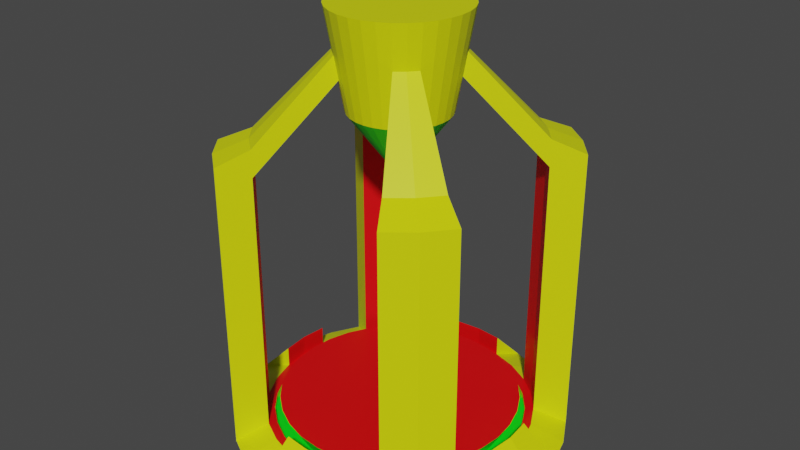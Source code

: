 # Source: Spawner.blend  (saved by Blender 3.3.6; exported with 4.5.12 LTS)
import bpy
from mathutils import Matrix  # noqa: F401  (used for matrix-valued properties, if any)

bpy.ops.wm.read_factory_settings(use_empty=True)
scene = bpy.context.scene
scene.name = 'Scene'

# ---- collections
col_collection = bpy.data.collections.new('Collection'); scene.collection.children.link(col_collection)

# ---- materials (node trees are filled in below, after node groups)
mat_main = bpy.data.materials.new('Main')
mat_main.alpha_threshold = 0.0
mat_main.use_transparent_shadow = False
mat_main.roughness = 0.5
mat_main.line_color = (0.0, 0.0, 0.0, 1.0)
mat_secondary = bpy.data.materials.new('Secondary')
mat_secondary.use_transparent_shadow = False
mat_third = bpy.data.materials.new('Third')
mat_third.use_transparent_shadow = False

# ---- material node trees
mat_main.use_nodes = True; mat_main.node_tree.nodes.clear()
_N = mat_main.node_tree.nodes; _L = mat_main.node_tree.links
n0 = _N.new('ShaderNodeOutputMaterial'); n0.name = 'Material Output'; n0.location = (300, 300)
n1 = _N.new('ShaderNodeBsdfPrincipled'); n1.name = 'Principled BSDF'; n1.location = (10, 300)
n1.distribution = 'GGX'
n1.subsurface_method = 'RANDOM_WALK_SKIN'
n1.inputs[0].default_value = (0.7333, 0.8, 0.0, 1.0)
n1.inputs[3].default_value = 1.45
n1.inputs[27].default_value = (0.0, 0.0, 0.0, 1.0)
n1.inputs[28].default_value = 1.0
_L.new(n1.outputs[0], n0.inputs[0])
n0.is_active_output = True
mat_secondary.use_nodes = True; mat_secondary.node_tree.nodes.clear()
_N = mat_secondary.node_tree.nodes; _L = mat_secondary.node_tree.links
n0 = _N.new('ShaderNodeBsdfPrincipled'); n0.name = 'Principled BSDF'; n0.location = (10, 300)
n0.distribution = 'GGX'
n0.subsurface_method = 'RANDOM_WALK_SKIN'
n0.inputs[0].default_value = (0.0, 0.8, 0.008372, 1.0)
n0.inputs[3].default_value = 1.45
n0.inputs[27].default_value = (0.0, 0.0, 0.0, 1.0)
n0.inputs[28].default_value = 1.0
n1 = _N.new('ShaderNodeOutputMaterial'); n1.name = 'Material Output'; n1.location = (300, 300)
_L.new(n0.outputs[0], n1.inputs[0])
n1.is_active_output = True
mat_third.use_nodes = True; mat_third.node_tree.nodes.clear()
_N = mat_third.node_tree.nodes; _L = mat_third.node_tree.links
n0 = _N.new('ShaderNodeBsdfPrincipled'); n0.name = 'Principled BSDF'; n0.location = (10, 300)
n0.distribution = 'GGX'
n0.subsurface_method = 'RANDOM_WALK_SKIN'
n0.inputs[0].default_value = (0.8, 0.0, 0.002145, 1.0)
n0.inputs[3].default_value = 1.45
n0.inputs[27].default_value = (0.0, 0.0, 0.0, 1.0)
n0.inputs[28].default_value = 1.0
n1 = _N.new('ShaderNodeOutputMaterial'); n1.name = 'Material Output'; n1.location = (300, 300)
_L.new(n0.outputs[0], n1.inputs[0])
n1.is_active_output = True

# ---- world
world_world = bpy.data.worlds.new('World'); scene.world = world_world
world_world.use_nodes = True; world_world.node_tree.nodes.clear()
_N = world_world.node_tree.nodes; _L = world_world.node_tree.links
n0 = _N.new('ShaderNodeOutputWorld'); n0.name = 'World Output'; n0.location = (300, 300)
n1 = _N.new('ShaderNodeBackground'); n1.name = 'Background'; n1.location = (10, 300)
n1.inputs[0].default_value = (0.05088, 0.05088, 0.05088, 1.0)
_L.new(n1.outputs[0], n0.inputs[0])
n0.is_active_output = True
world_world.color = (0.05088, 0.05088, 0.05088)
world_world.use_sun_shadow = False
world_world.sun_shadow_jitter_overblur = 0.0

# ---- meshes
me_circle_001 = bpy.data.meshes.new('Circle.001')
me_circle_001.from_pydata([(2.97e-09, 1.245, 0.0), (-0.2429, 1.221, 0.0), (-0.4766, 1.151, 0.0), (-0.6919, 1.035, 0.0), (-0.8806, 0.8806, 0.0), (-1.035, 0.6919, 0.0), (-1.151, 0.4766, 0.0), (-1.221, 0.2429, 0.0), (-1.245, -3.656e-09, 0.0), (-1.221, -0.2429, 0.0), (-1.151, -0.4766, 0.0), (-1.035, -0.6919, 0.0), (-0.8806, -0.8806, 0.0), (-0.6919, -1.035, 0.0), (-0.4766, -1.151, 0.0), (-0.2429, -1.221, 0.0), (2.97e-09, -1.245, 0.0), (0.2429, -1.221, 0.0), (0.4766, -1.151, 0.0), (0.6919, -1.035, 0.0), (0.8806, -0.8806, 0.0), (1.035, -0.6919, 0.0), (1.151, -0.4766, 0.0), (1.221, -0.2429, 0.0), (1.245, -3.656e-09, 0.0), (1.221, 0.2429, 0.0), (1.151, 0.4766, 0.0), (1.035, 0.6919, 0.0), (0.8806, 0.8806, 0.0), (0.6919, 1.035, 0.0), (0.4766, 1.151, 0.0), (0.2429, 1.221, 0.0), (0.0, 0.9365, 0.1), (-0.1827, 0.9185, 0.1), (-0.3584, 0.8652, 0.1), (-0.5203, 0.7786, 0.1), (-0.6622, 0.6622, 0.1), (-0.7786, 0.5203, 0.1), (-0.8652, 0.3584, 0.1), (-0.9185, 0.1827, 0.1), (-0.9365, 0.0, 0.1), (-0.9185, -0.1827, 0.1), (-0.8652, -0.3584, 0.1), (-0.7786, -0.5203, 0.1), (-0.6622, -0.6622, 0.1), (-0.5203, -0.7786, 0.1), (-0.3584, -0.8652, 0.1), (-0.1827, -0.9185, 0.1), (0.0, -0.9365, 0.1), (0.1827, -0.9185, 0.1), (0.3584, -0.8652, 0.1), (0.5203, -0.7786, 0.1), (0.6622, -0.6622, 0.1), (0.7786, -0.5203, 0.1), (0.8652, -0.3584, 0.1), (0.9185, -0.1827, 0.1), (0.9365, 0.0, 0.1), (0.9185, 0.1827, 0.1), (0.8652, 0.3584, 0.1), (0.7786, 0.5203, 0.1), (0.6622, 0.6622, 0.1), (0.5203, 0.7786, 0.1), (0.3584, 0.8652, 0.1), (0.1827, 0.9185, 0.1), (-0.1951, 0.9808, 0.1), (0.0, 1.0, 0.1), (-0.3827, 0.9239, 0.1), (-0.5556, 0.8315, 0.1), (-0.7071, 0.7071, 0.1), (-0.8315, 0.5556, 0.1), (-0.9239, 0.3827, 0.1), (-0.9808, 0.1951, 0.1), (-1.0, 0.0, 0.1), (-0.9808, -0.1951, 0.1), (-0.9239, -0.3827, 0.1), (-0.8315, -0.5556, 0.1), (-0.7071, -0.7071, 0.1), (-0.5556, -0.8315, 0.1), (-0.3827, -0.9239, 0.1), (-0.1951, -0.9808, 0.1), (0.0, -1.0, 0.1), (0.1951, -0.9808, 0.1), (0.3827, -0.9239, 0.1), (0.5556, -0.8315, 0.1), (0.7071, -0.7071, 0.1), (0.8315, -0.5556, 0.1), (0.9239, -0.3827, 0.1), (0.9808, -0.1951, 0.1), (1.0, 0.0, 0.1), (0.9808, 0.1951, 0.1), (0.9239, 0.3827, 0.1), (0.8315, 0.5556, 0.1), (0.7071, 0.7071, 0.1), (0.5556, 0.8315, 0.1), (0.3827, 0.9239, 0.1), (0.1951, 0.9808, 0.1), (-0.1593, 0.8008, 0.0543), (4.859e-11, 0.8165, 0.0543), (-0.3125, 0.7543, 0.0543), (-0.4536, 0.6789, 0.0543), (-0.5773, 0.5773, 0.0543), (-0.6789, 0.4536, 0.0543), (-0.7543, 0.3125, 0.0543), (-0.8008, 0.1593, 0.0543), (-0.8165, 0.0, 0.0543), (-0.8008, -0.1593, 0.0543), (-0.7543, -0.3125, 0.0543), (-0.6789, -0.4536, 0.0543), (-0.5773, -0.5773, 0.0543), (-0.4536, -0.6789, 0.0543), (-0.3125, -0.7543, 0.0543), (-0.1593, -0.8008, 0.0543), (4.859e-11, -0.8165, 0.0543), (0.1593, -0.8008, 0.0543), (0.3125, -0.7543, 0.0543), (0.4536, -0.6789, 0.0543), (0.5773, -0.5773, 0.0543), (0.6789, -0.4536, 0.0543), (0.7543, -0.3125, 0.0543), (0.8008, -0.1593, 0.0543), (0.8165, 0.0, 0.0543), (0.8008, 0.1593, 0.0543), (0.7543, 0.3125, 0.0543), (0.6789, 0.4536, 0.0543), (0.5773, 0.5773, 0.0543), (0.4536, 0.6789, 0.0543), (0.3125, 0.7543, 0.0543), (0.1593, 0.8008, 0.0543), (-0.1827, 0.9185, 0.0543), (4.859e-11, 0.9365, 0.0543), (-0.3584, 0.8652, 0.0543), (-0.5203, 0.7786, 0.0543), (-0.6622, 0.6622, 0.0543), (-0.7786, 0.5203, 0.0543), (-0.8652, 0.3584, 0.0543), (-0.9185, 0.1827, 0.0543), (-0.9365, 0.0, 0.0543), (-0.9185, -0.1827, 0.0543), (-0.8652, -0.3584, 0.0543), (-0.7786, -0.5203, 0.0543), (-0.6622, -0.6622, 0.0543), (-0.5203, -0.7786, 0.0543), (-0.3584, -0.8652, 0.0543), (-0.1827, -0.9185, 0.0543), (4.859e-11, -0.9365, 0.0543), (0.1827, -0.9185, 0.0543), (0.3584, -0.8652, 0.0543), (0.5203, -0.7786, 0.0543), (0.6622, -0.6622, 0.0543), (0.7786, -0.5203, 0.0543), (0.8652, -0.3584, 0.0543), (0.9185, -0.1827, 0.0543), (0.9365, 0.0, 0.0543), (0.9185, 0.1827, 0.0543), (0.8652, 0.3584, 0.0543), (0.7786, 0.5203, 0.0543), (0.6622, 0.6622, 0.0543), (0.5203, 0.7786, 0.0543), (0.3584, 0.8652, 0.0543), (0.1827, 0.9185, 0.0543), (-0.1745, 0.8774, 0.1999), (1.553e-09, 0.8945, 0.1999), (-0.3423, 0.8264, 0.1999), (-0.497, 0.7438, 0.1999), (-0.6325, 0.6325, 0.1999), (-0.7438, 0.497, 0.1999), (-0.8264, 0.3423, 0.1999), (-0.8774, 0.1745, 0.1999), (-0.8945, -3.561e-10, 0.1999), (-0.8774, -0.1745, 0.1999), (-0.8264, -0.3423, 0.1999), (-0.7438, -0.497, 0.1999), (-0.6325, -0.6325, 0.1999), (-0.497, -0.7438, 0.1999), (-0.3423, -0.8264, 0.1999), (-0.1745, -0.8774, 0.1999), (1.553e-09, -0.8945, 0.1999), (0.1745, -0.8774, 0.1999), (0.3423, -0.8264, 0.1999), (0.497, -0.7438, 0.1999), (0.6325, -0.6325, 0.1999), (0.7438, -0.497, 0.1999), (0.8264, -0.3423, 0.1999), (0.8774, -0.1745, 0.1999), (0.8945, -3.561e-10, 0.1999), (0.8774, 0.1745, 0.1999), (0.8264, 0.3423, 0.1999), (0.7438, 0.497, 0.1999), (0.6325, 0.6325, 0.1999), (0.497, 0.7438, 0.1999), (0.3423, 0.8264, 0.1999), (0.1745, 0.8774, 0.1999), (-0.2429, 1.221, 0.001676), (2.97e-09, 1.245, 0.001676), (-1.245, -3.656e-09, 0.001676), (-1.221, 0.2429, 0.001676), (-1.221, -0.2429, 0.001676), (2.97e-09, -1.245, 0.001676), (-0.2429, -1.221, 0.001676), (0.2429, -1.221, 0.001676), (1.245, -3.656e-09, 0.001676), (1.221, -0.2429, 0.001676), (1.221, 0.2429, 0.001676), (0.2429, 1.221, 0.001676), (-0.1951, 0.9808, 0.2516), (0.0, 1.0, 0.2516), (-1.0, 0.0, 0.2516), (-0.9808, 0.1951, 0.2516), (-0.9808, -0.1951, 0.2516), (0.0, -1.0, 0.2516), (-0.1951, -0.9808, 0.2516), (0.1951, -0.9808, 0.2516), (1.0, 0.0, 0.2516), (0.9808, -0.1951, 0.2516), (0.9808, 0.1951, 0.2516), (0.1951, 0.9808, 0.2516), (-0.8806, 0.8806, 1.973), (-0.6919, 1.035, 1.973), (-1.035, 0.6919, 1.973), (-0.8806, -0.8806, 1.973), (-1.035, -0.6919, 1.973), (-0.6919, -1.035, 1.973), (0.8806, -0.8806, 1.973), (0.6919, -1.035, 1.973), (1.035, -0.6919, 1.973), (0.8806, 0.8806, 1.973), (1.035, 0.6919, 1.973), (0.6919, 1.035, 1.973), (-0.7071, 0.7071, 2.073), (-0.5556, 0.8315, 2.073), (-0.8315, 0.5556, 2.073), (-0.7071, -0.7071, 2.073), (-0.8315, -0.5556, 2.073), (-0.5556, -0.8315, 2.073), (0.7071, -0.7071, 2.073), (0.5556, -0.8315, 2.073), (0.8315, -0.5556, 2.073), (0.7071, 0.7071, 2.073), (0.8315, 0.5556, 2.073), (0.5556, 0.8315, 2.073), (-0.8806, 0.8806, 2.173), (-0.6919, 1.035, 2.173), (-1.035, 0.6919, 2.173), (-0.8806, -0.8806, 2.173), (-1.035, -0.6919, 2.173), (-0.6919, -1.035, 2.173), (0.8806, -0.8806, 2.173), (0.6919, -1.035, 2.173), (1.035, -0.6919, 2.173), (0.8806, 0.8806, 2.173), (1.035, 0.6919, 2.173), (0.6919, 1.035, 2.173), (-0.7071, 0.7071, 2.273), (-0.5556, 0.8315, 2.273), (-0.8315, 0.5556, 2.273), (-0.7071, -0.7071, 2.273), (-0.8315, -0.5556, 2.273), (-0.5556, -0.8315, 2.273), (0.7071, -0.7071, 2.273), (0.5556, -0.8315, 2.273), (0.8315, -0.5556, 2.273), (0.7071, 0.7071, 2.273), (0.8315, 0.5556, 2.273), (0.5556, 0.8315, 2.273), (-0.2143, 0.2143, 2.792), (-0.1684, 0.252, 2.792), (-0.252, 0.1684, 2.792), (-0.2143, -0.2143, 2.792), (-0.252, -0.1684, 2.792), (-0.1684, -0.252, 2.792), (0.2143, -0.2143, 2.792), (0.1684, -0.252, 2.792), (0.252, -0.1684, 2.792), (0.2143, 0.2143, 2.792), (0.252, 0.1684, 2.792), (0.1684, 0.252, 2.792), (0.2143, -0.2143, 2.992), (0.1684, -0.252, 2.992), (0.1684, 0.252, 2.992), (-0.2143, 0.2143, 2.992), (-0.1684, 0.252, 2.992), (-0.252, 0.1684, 2.992), (-0.2143, -0.2143, 2.992), (-0.252, -0.1684, 2.992), (-0.1684, -0.252, 2.992), (0.252, -0.1684, 2.992), (0.2143, 0.2143, 2.992), (0.252, 0.1684, 2.992), (-6.289e-09, 4.058e-09, 1.95), (7.677e-09, 0.3659, 2.441), (8.977e-09, 0.4938, 3.173), (0.07138, 0.3589, 2.441), (0.09633, 0.4843, 3.173), (0.14, 0.338, 2.441), (0.189, 0.4562, 3.173), (0.2033, 0.3042, 2.441), (0.2743, 0.4106, 3.173), (0.2587, 0.2587, 2.441), (0.3491, 0.3491, 3.173), (0.3042, 0.2033, 2.441), (0.4106, 0.2743, 3.173), (0.338, 0.14, 2.441), (0.4562, 0.189, 3.173), (0.3589, 0.07138, 2.441), (0.4843, 0.09633, 3.173), (0.3659, 1.181e-09, 2.441), (0.4938, 1.594e-09, 3.173), (0.3589, -0.07138, 2.441), (0.4843, -0.09633, 3.173), (0.338, -0.14, 2.441), (0.4562, -0.189, 3.173), (0.3042, -0.2033, 2.441), (0.4106, -0.2743, 3.173), (0.2587, -0.2587, 2.441), (0.3491, -0.3491, 3.173), (0.2033, -0.3042, 2.441), (0.2743, -0.4106, 3.173), (0.14, -0.338, 2.441), (0.189, -0.4562, 3.173), (0.07138, -0.3589, 2.441), (0.09633, -0.4843, 3.173), (7.677e-09, -0.3659, 2.441), (8.977e-09, -0.4938, 3.173), (-0.07138, -0.3589, 2.441), (-0.09633, -0.4843, 3.173), (-0.14, -0.338, 2.441), (-0.189, -0.4562, 3.173), (-0.2033, -0.3042, 2.441), (-0.2743, -0.4106, 3.173), (-0.2587, -0.2587, 2.441), (-0.3491, -0.3491, 3.173), (-0.3042, -0.2033, 2.441), (-0.4106, -0.2743, 3.173), (-0.338, -0.14, 2.441), (-0.4562, -0.189, 3.173), (-0.3589, -0.07138, 2.441), (-0.4843, -0.09633, 3.173), (-0.3659, 1.181e-09, 2.441), (-0.4938, 1.594e-09, 3.173), (-0.3589, 0.07138, 2.441), (-0.4843, 0.09633, 3.173), (-0.338, 0.14, 2.441), (-0.4562, 0.189, 3.173), (-0.3042, 0.2033, 2.441), (-0.4106, 0.2743, 3.173), (-0.2587, 0.2587, 2.441), (-0.3491, 0.3491, 3.173), (-0.2033, 0.3042, 2.441), (-0.2743, 0.4106, 3.173), (-0.14, 0.338, 2.441), (-0.189, 0.4562, 3.173), (-0.07138, 0.3589, 2.441), (-0.09633, 0.4843, 3.173)], [], [(1, 0, 31, 30, 29, 28, 27, 26, 25, 24, 23, 22, 21, 20, 19, 18, 17, 16, 15, 14, 13, 12, 11, 10, 9, 8, 7, 6, 5, 4, 3, 2), (57, 58, 154, 153), (26, 27, 91, 90), (13, 14, 78, 77), (23, 24, 200, 201), (76, 75, 232, 231), (14, 15, 79, 78), (1, 2, 66, 64), (28, 29, 227, 225), (8, 9, 196, 194), (2, 3, 67, 66), (29, 30, 94, 93), (15, 16, 197, 198), (68, 67, 229, 228), (30, 31, 95, 94), (17, 18, 82, 81), (20, 21, 224, 222), (9, 73, 208, 196), (18, 19, 83, 82), (5, 6, 70, 69), (27, 28, 225, 226), (6, 7, 71, 70), (91, 27, 226, 238), (0, 1, 192, 193), (21, 22, 86, 85), (7, 8, 194, 195), (22, 23, 87, 86), (9, 10, 74, 73), (25, 89, 214, 202), (10, 11, 75, 74), (95, 31, 203, 215), (12, 13, 221, 219), (25, 26, 90, 89), (21, 85, 236, 224), (33, 32, 65, 64), (34, 33, 64, 66), (35, 34, 66, 67), (36, 35, 67, 68), (37, 36, 68, 69), (38, 37, 69, 70), (39, 38, 70, 71), (40, 39, 71, 72), (41, 40, 72, 73), (42, 41, 73, 74), (43, 42, 74, 75), (44, 43, 75, 76), (45, 44, 76, 77), (46, 45, 77, 78), (47, 46, 78, 79), (48, 47, 79, 80), (49, 48, 80, 81), (50, 49, 81, 82), (51, 50, 82, 83), (52, 51, 83, 84), (53, 52, 84, 85), (54, 53, 85, 86), (55, 54, 86, 87), (56, 55, 87, 88), (57, 56, 88, 89), (58, 57, 89, 90), (59, 58, 90, 91), (60, 59, 91, 92), (61, 60, 92, 93), (62, 61, 93, 94), (63, 62, 94, 95), (32, 63, 95, 65), (123, 124, 188, 187), (44, 45, 141, 140), (58, 59, 155, 154), (45, 46, 142, 141), (32, 33, 128, 129), (59, 60, 156, 155), (46, 47, 143, 142), (33, 34, 130, 128), (60, 61, 157, 156), (47, 48, 144, 143), (34, 35, 131, 130), (61, 62, 158, 157), (48, 49, 145, 144), (35, 36, 132, 131), (62, 63, 159, 158), (49, 50, 146, 145), (36, 37, 133, 132), (63, 32, 129, 159), (50, 51, 147, 146), (37, 38, 134, 133), (51, 52, 148, 147), (38, 39, 135, 134), (52, 53, 149, 148), (39, 40, 136, 135), (53, 54, 150, 149), (40, 41, 137, 136), (54, 55, 151, 150), (41, 42, 138, 137), (55, 56, 152, 151), (42, 43, 139, 138), (56, 57, 153, 152), (43, 44, 140, 139), (96, 97, 129, 128), (98, 96, 128, 130), (99, 98, 130, 131), (100, 99, 131, 132), (101, 100, 132, 133), (102, 101, 133, 134), (103, 102, 134, 135), (104, 103, 135, 136), (105, 104, 136, 137), (106, 105, 137, 138), (107, 106, 138, 139), (108, 107, 139, 140), (109, 108, 140, 141), (110, 109, 141, 142), (111, 110, 142, 143), (112, 111, 143, 144), (113, 112, 144, 145), (114, 113, 145, 146), (115, 114, 146, 147), (116, 115, 147, 148), (117, 116, 148, 149), (118, 117, 149, 150), (119, 118, 150, 151), (120, 119, 151, 152), (121, 120, 152, 153), (122, 121, 153, 154), (123, 122, 154, 155), (124, 123, 155, 156), (125, 124, 156, 157), (126, 125, 157, 158), (127, 126, 158, 159), (97, 127, 159, 129), (160, 162, 163, 164, 165, 166, 167, 168, 169, 170, 171, 172, 173, 174, 175, 176, 177, 178, 179, 180, 181, 182, 183, 184, 185, 186, 187, 188, 189, 190, 191, 161), (110, 111, 175, 174), (96, 98, 162, 160), (124, 125, 189, 188), (111, 112, 176, 175), (98, 99, 163, 162), (125, 126, 190, 189), (112, 113, 177, 176), (99, 100, 164, 163), (126, 127, 191, 190), (113, 114, 178, 177), (100, 101, 165, 164), (127, 97, 161, 191), (114, 115, 179, 178), (101, 102, 166, 165), (115, 116, 180, 179), (102, 103, 167, 166), (116, 117, 181, 180), (103, 104, 168, 167), (117, 118, 182, 181), (104, 105, 169, 168), (118, 119, 183, 182), (105, 106, 170, 169), (119, 120, 184, 183), (106, 107, 171, 170), (120, 121, 185, 184), (107, 108, 172, 171), (121, 122, 186, 185), (108, 109, 173, 172), (122, 123, 187, 186), (109, 110, 174, 173), (97, 96, 160, 161), (193, 192, 204, 205), (198, 197, 209, 210), (197, 199, 211, 209), (203, 193, 205, 215), (195, 194, 206, 207), (194, 196, 208, 206), (201, 200, 212, 213), (200, 202, 214, 212), (87, 23, 201, 213), (16, 17, 199, 197), (1, 64, 204, 192), (31, 0, 193, 203), (24, 25, 202, 200), (72, 71, 207, 206), (64, 65, 205, 204), (80, 79, 210, 209), (17, 81, 211, 199), (73, 72, 206, 208), (88, 87, 213, 212), (71, 7, 195, 207), (81, 80, 209, 211), (65, 95, 215, 205), (89, 88, 212, 214), (79, 15, 198, 210), (225, 227, 251, 249), (260, 236, 272, 285), (226, 225, 249, 250), (236, 234, 270, 272), (229, 217, 241, 253), (222, 224, 248, 246), (252, 254, 281, 279), (227, 239, 263, 251), (29, 93, 239, 227), (69, 68, 228, 230), (84, 83, 235, 234), (5, 69, 230, 218), (77, 76, 231, 233), (92, 91, 238, 237), (85, 84, 234, 236), (13, 77, 233, 221), (83, 19, 223, 235), (93, 92, 237, 239), (67, 3, 217, 229), (3, 4, 216, 217), (11, 12, 219, 220), (4, 5, 218, 216), (75, 11, 220, 232), (19, 20, 222, 223), (250, 249, 261, 262), (249, 251, 263, 261), (241, 240, 252, 253), (240, 242, 254, 252), (247, 246, 258, 259), (246, 248, 260, 258), (244, 243, 255, 256), (243, 245, 257, 255), (218, 230, 254, 242), (217, 216, 240, 241), (232, 256, 283, 268), (229, 253, 280, 265), (235, 223, 247, 259), (216, 218, 242, 240), (238, 226, 250, 262), (263, 239, 275, 278), (220, 219, 243, 244), (221, 233, 257, 245), (234, 235, 271, 270), (224, 236, 260, 248), (219, 221, 245, 243), (253, 252, 279, 280), (232, 220, 244, 256), (223, 222, 246, 247), (273, 274, 287, 286), (272, 270, 276, 285), (270, 271, 277, 276), (275, 273, 286, 278), (264, 265, 280, 279), (266, 264, 279, 281), (267, 268, 283, 282), (269, 267, 282, 284), (235, 259, 277, 271), (256, 255, 282, 283), (237, 238, 274, 273), (255, 257, 284, 282), (239, 237, 273, 275), (228, 229, 265, 264), (259, 258, 276, 277), (238, 262, 287, 274), (230, 228, 264, 266), (258, 260, 285, 276), (231, 232, 268, 267), (262, 261, 286, 287), (257, 233, 269, 284), (254, 230, 266, 281), (233, 231, 267, 269), (261, 263, 278, 286), (349, 351, 288), (289, 290, 292, 291), (347, 349, 288), (291, 292, 294, 293), (345, 347, 288), (293, 294, 296, 295), (343, 345, 288), (295, 296, 298, 297), (341, 343, 288), (297, 298, 300, 299), (339, 341, 288), (299, 300, 302, 301), (337, 339, 288), (301, 302, 304, 303), (335, 337, 288), (303, 304, 306, 305), (333, 335, 288), (305, 306, 308, 307), (331, 333, 288), (307, 308, 310, 309), (329, 331, 288), (309, 310, 312, 311), (327, 329, 288), (311, 312, 314, 313), (325, 327, 288), (313, 314, 316, 315), (323, 325, 288), (315, 316, 318, 317), (321, 323, 288), (317, 318, 320, 319), (319, 321, 288), (319, 320, 322, 321), (317, 319, 288), (321, 322, 324, 323), (315, 317, 288), (323, 324, 326, 325), (313, 315, 288), (325, 326, 328, 327), (311, 313, 288), (327, 328, 330, 329), (309, 311, 288), (329, 330, 332, 331), (307, 309, 288), (331, 332, 334, 333), (305, 307, 288), (333, 334, 336, 335), (303, 305, 288), (335, 336, 338, 337), (301, 303, 288), (337, 338, 340, 339), (299, 301, 288), (339, 340, 342, 341), (297, 299, 288), (341, 342, 344, 343), (295, 297, 288), (343, 344, 346, 345), (293, 295, 288), (345, 346, 348, 347), (291, 293, 288), (347, 348, 350, 349), (292, 290, 352, 350, 348, 346, 344, 342, 340, 338, 336, 334, 332, 330, 328, 326, 324, 322, 320, 318, 316, 314, 312, 310, 308, 306, 304, 302, 300, 298, 296, 294), (289, 291, 288), (349, 350, 352, 351), (351, 289, 288), (351, 352, 290, 289)])
me_circle_001.polygons.foreach_set('material_index', [0, 0, 0, 0, 0, 2, 0, 0, 0, 0, 0, 0, 0, 2, 0, 0, 0, 0, 0, 0, 0, 0, 0, 0, 0, 0, 0, 0, 0, 0, 0, 0, 0, 0, 2, 2, 2, 2, 2, 2, 2, 2, 2, 2, 2, 2, 2, 2, 2, 2, 2, 2, 2, 2, 2, 2, 2, 2, 2, 2, 2, 2, 2, 2, 2, 2, 1, 0, 0, 0, 0, 0, 0, 0, 0, 0, 0, 0, 0, 0, 0, 0, 0, 0, 0, 0, 0, 0, 0, 0, 0, 0, 0, 0, 0, 0, 0, 0, 1, 1, 1, 1, 1, 1, 1, 1, 1, 1, 1, 1, 1, 1, 1, 1, 1, 1, 1, 1, 1, 1, 1, 1, 1, 1, 1, 1, 1, 1, 1, 1, 2, 1, 1, 1, 1, 1, 1, 1, 1, 1, 1, 1, 1, 1, 1, 1, 1, 1, 1, 1, 1, 1, 1, 1, 1, 1, 1, 1, 1, 1, 1, 1, 0, 0, 0, 0, 0, 0, 0, 0, 0, 0, 0, 0, 0, 2, 2, 2, 0, 2, 2, 0, 2, 2, 2, 0, 0, 0, 0, 0, 0, 0, 0, 0, 0, 2, 2, 0, 2, 2, 2, 0, 0, 2, 0, 0, 0, 0, 0, 0, 0, 0, 0, 0, 0, 0, 0, 0, 0, 0, 0, 0, 0, 0, 0, 0, 0, 0, 0, 0, 0, 0, 0, 0, 0, 0, 0, 0, 0, 0, 0, 0, 0, 0, 0, 0, 0, 0, 0, 0, 0, 0, 0, 0, 0, 0, 0, 0, 1, 0, 1, 0, 1, 0, 1, 0, 1, 0, 1, 0, 1, 0, 1, 0, 1, 0, 1, 0, 1, 0, 1, 0, 1, 0, 1, 0, 1, 0, 1, 0, 1, 0, 1, 0, 1, 0, 1, 0, 1, 0, 1, 0, 1, 0, 1, 0, 1, 0, 1, 0, 1, 0, 1, 0, 1, 0, 1, 0, 0, 1, 0, 1, 0])
_uv = me_circle_001.uv_layers.new(name='UVMap')
_uv.uv.foreach_set('vector', [0.4281, 0.7304, 0.5, 0.7375, 0.5719, 0.7304, 0.6411, 0.7094, 0.7049, 0.6753, 0.7607, 0.6295, 0.8066, 0.5736, 0.8407, 0.5099, 0.8617, 0.4407, 0.8687, 0.3687, 0.8617, 0.2968, 0.8407, 0.2276, 0.8066, 0.1639, 0.7607, 0.108, 0.7049, 0.06214, 0.6411, 0.02807, 0.5719, 0.007085, 0.5, 2.98e-08, 0.4281, 0.007085, 0.3589, 0.02807, 0.2951, 0.06214, 0.2393, 0.108, 0.1934, 0.1639, 0.1593, 0.2276, 0.1383, 0.2968, 0.1313, 0.3687, 0.1383, 0.4407, 0.1593, 0.5099, 0.1934, 0.5736, 0.2393, 0.6295, 0.2951, 0.6753, 0.3589, 0.7094, 0.5541, 0.08517, 0.6061, 0.08517, 0.6061, 0.07164, 0.5541, 0.07164, 0.8407, 0.5099, 0.8066, 0.5736, 0.7462, 0.5332, 0.7736, 0.4821, 0.2951, 0.06214, 0.3589, 0.02807, 0.3867, 0.09518, 0.3355, 0.1225, 0.4281, 0.05556, 0.5, 0.05556, 0.5, 0.05606, 0.4281, 0.05606, 0.2906, 0.08517, 0.3355, 0.08517, 0.3355, 0.6693, 0.2906, 0.6693, 0.3589, 0.02807, 0.4281, 0.007085, 0.4422, 0.07833, 0.3867, 0.09518, 0.4281, 0.7304, 0.3589, 0.7094, 0.3867, 0.6423, 0.4422, 0.6592, 0.7607, 0.05556, 0.7049, 0.05556, 0.7049, 0.6397, 0.7607, 0.6397, 0.5, 0.05556, 0.4281, 0.05556, 0.4281, 0.05606, 0.5, 0.05606, 0.3589, 0.7094, 0.2951, 0.6753, 0.3355, 0.6149, 0.3867, 0.6423, 0.7049, 0.6753, 0.6411, 0.7094, 0.6133, 0.6423, 0.6645, 0.6149, 0.4281, 0.05556, 0.5, 0.05556, 0.5, 0.05606, 0.4281, 0.05606, 0.2906, 0.08517, 0.3355, 0.08517, 0.3355, 0.6693, 0.2906, 0.6693, 0.6411, 0.7094, 0.5719, 0.7304, 0.5578, 0.6592, 0.6133, 0.6423, 0.5719, 0.007085, 0.6411, 0.02807, 0.6133, 0.09518, 0.5578, 0.07833, 0.2393, 0.05556, 0.2951, 0.05556, 0.2951, 0.6397, 0.2393, 0.6397, 0.1383, 0.05556, 0.2096, 0.08517, 0.2096, 0.1301, 0.1383, 0.05606, 0.6411, 0.02807, 0.7049, 0.06214, 0.6645, 0.1225, 0.6133, 0.09518, 0.1934, 0.5736, 0.1593, 0.5099, 0.2264, 0.4821, 0.2538, 0.5332, 0.7049, 0.05556, 0.7607, 0.05556, 0.7607, 0.6397, 0.7049, 0.6397, 0.1593, 0.5099, 0.1383, 0.4407, 0.2096, 0.4265, 0.2264, 0.4821, 0.7462, 0.08517, 0.8066, 0.05556, 0.8066, 0.6397, 0.7462, 0.6693, 0.5, 0.05556, 0.4281, 0.05556, 0.4281, 0.05606, 0.5, 0.05606, 0.8066, 0.1639, 0.8407, 0.2276, 0.7736, 0.2554, 0.7462, 0.2042, 0.5719, 0.05556, 0.5, 0.05556, 0.5, 0.05606, 0.5719, 0.05606, 0.8407, 0.2276, 0.8617, 0.2968, 0.7904, 0.311, 0.7736, 0.2554, 0.1383, 0.2968, 0.1593, 0.2276, 0.2264, 0.2554, 0.2096, 0.311, 0.8617, 0.05556, 0.7904, 0.08517, 0.7904, 0.1301, 0.8617, 0.05606, 0.1593, 0.2276, 0.1934, 0.1639, 0.2538, 0.2042, 0.2264, 0.2554, 0.7904, 0.08517, 0.8617, 0.05556, 0.8617, 0.05606, 0.7904, 0.1301, 0.2393, 0.05556, 0.2951, 0.05556, 0.2951, 0.6397, 0.2393, 0.6397, 0.8617, 0.4407, 0.8407, 0.5099, 0.7736, 0.4821, 0.7904, 0.4265, 0.8066, 0.05556, 0.7462, 0.08517, 0.7462, 0.6693, 0.8066, 0.6397, 0.4459, 0.6407, 0.5, 0.646, 0.5, 0.6648, 0.4422, 0.6592, 0.3939, 0.6249, 0.4459, 0.6407, 0.4422, 0.6592, 0.3867, 0.6423, 0.3459, 0.5993, 0.3939, 0.6249, 0.3867, 0.6423, 0.3355, 0.6149, 0.3039, 0.5648, 0.3459, 0.5993, 0.3355, 0.6149, 0.2906, 0.5781, 0.2694, 0.5228, 0.3039, 0.5648, 0.2906, 0.5781, 0.2538, 0.5332, 0.2438, 0.4749, 0.2694, 0.5228, 0.2538, 0.5332, 0.2264, 0.4821, 0.228, 0.4228, 0.2438, 0.4749, 0.2264, 0.4821, 0.2096, 0.4265, 0.2227, 0.3687, 0.228, 0.4228, 0.2096, 0.4265, 0.2039, 0.3687, 0.228, 0.3146, 0.2227, 0.3687, 0.2039, 0.3687, 0.2096, 0.311, 0.2438, 0.2626, 0.228, 0.3146, 0.2096, 0.311, 0.2264, 0.2554, 0.2694, 0.2147, 0.2438, 0.2626, 0.2264, 0.2554, 0.2538, 0.2042, 0.3039, 0.1727, 0.2694, 0.2147, 0.2538, 0.2042, 0.2906, 0.1594, 0.3459, 0.1382, 0.3039, 0.1727, 0.2906, 0.1594, 0.3355, 0.1225, 0.3939, 0.1126, 0.3459, 0.1382, 0.3355, 0.1225, 0.3867, 0.09518, 0.4459, 0.09678, 0.3939, 0.1126, 0.3867, 0.09518, 0.4422, 0.07833, 0.5, 0.09145, 0.4459, 0.09678, 0.4422, 0.07833, 0.5, 0.07264, 0.5541, 0.09678, 0.5, 0.09145, 0.5, 0.07264, 0.5578, 0.07833, 0.6061, 0.1126, 0.5541, 0.09678, 0.5578, 0.07833, 0.6133, 0.09518, 0.6541, 0.1382, 0.6061, 0.1126, 0.6133, 0.09518, 0.6645, 0.1225, 0.6961, 0.1727, 0.6541, 0.1382, 0.6645, 0.1225, 0.7094, 0.1594, 0.7306, 0.2147, 0.6961, 0.1727, 0.7094, 0.1594, 0.7462, 0.2042, 0.7562, 0.2626, 0.7306, 0.2147, 0.7462, 0.2042, 0.7736, 0.2554, 0.772, 0.3146, 0.7562, 0.2626, 0.7736, 0.2554, 0.7904, 0.311, 0.7773, 0.3687, 0.772, 0.3146, 0.7904, 0.311, 0.7961, 0.3687, 0.772, 0.4228, 0.7773, 0.3687, 0.7961, 0.3687, 0.7904, 0.4265, 0.7562, 0.4749, 0.772, 0.4228, 0.7904, 0.4265, 0.7736, 0.4821, 0.7306, 0.5228, 0.7562, 0.4749, 0.7736, 0.4821, 0.7462, 0.5332, 0.6961, 0.5648, 0.7306, 0.5228, 0.7462, 0.5332, 0.7094, 0.5781, 0.6541, 0.5993, 0.6961, 0.5648, 0.7094, 0.5781, 0.6645, 0.6149, 0.6061, 0.6249, 0.6541, 0.5993, 0.6645, 0.6149, 0.6133, 0.6423, 0.5541, 0.6407, 0.6061, 0.6249, 0.6133, 0.6423, 0.5578, 0.6592, 0.5, 0.646, 0.5541, 0.6407, 0.5578, 0.6592, 0.5, 0.6648, 0.6343, 0.07164, 0.671, 0.07164, 0.6873, 0.1148, 0.6472, 0.1148, 0.3039, 0.08517, 0.3459, 0.08517, 0.3459, 0.07164, 0.3039, 0.07164, 0.6061, 0.08517, 0.6541, 0.08517, 0.6541, 0.07164, 0.6061, 0.07164, 0.3459, 0.08517, 0.3939, 0.08517, 0.3939, 0.07164, 0.3459, 0.07164, 0.5, 0.08517, 0.4459, 0.08517, 0.4459, 0.07164, 0.5, 0.07164, 0.6541, 0.08517, 0.6961, 0.08517, 0.6961, 0.07164, 0.6541, 0.07164, 0.3939, 0.08517, 0.4459, 0.08517, 0.4459, 0.07164, 0.3939, 0.07164, 0.4459, 0.08517, 0.3939, 0.08517, 0.3939, 0.07164, 0.4459, 0.07164, 0.6961, 0.08517, 0.6541, 0.08517, 0.6541, 0.07164, 0.6961, 0.07164, 0.4459, 0.08517, 0.5, 0.08517, 0.5, 0.07164, 0.4459, 0.07164, 0.3939, 0.08517, 0.3459, 0.08517, 0.3459, 0.07164, 0.3939, 0.07164, 0.6541, 0.08517, 0.6061, 0.08517, 0.6061, 0.07164, 0.6541, 0.07164, 0.5, 0.08517, 0.5541, 0.08517, 0.5541, 0.07164, 0.5, 0.07164, 0.3459, 0.08517, 0.3039, 0.08517, 0.3039, 0.07164, 0.3459, 0.07164, 0.6061, 0.08517, 0.5541, 0.08517, 0.5541, 0.07164, 0.6061, 0.07164, 0.5541, 0.08517, 0.6061, 0.08517, 0.6061, 0.07164, 0.5541, 0.07164, 0.6961, 0.08517, 0.6541, 0.08517, 0.6541, 0.07164, 0.6961, 0.07164, 0.5541, 0.08517, 0.5, 0.08517, 0.5, 0.07164, 0.5541, 0.07164, 0.6061, 0.08517, 0.6541, 0.08517, 0.6541, 0.07164, 0.6061, 0.07164, 0.6541, 0.08517, 0.6061, 0.08517, 0.6061, 0.07164, 0.6541, 0.07164, 0.6541, 0.08517, 0.6961, 0.08517, 0.6961, 0.07164, 0.6541, 0.07164, 0.6061, 0.08517, 0.5541, 0.08517, 0.5541, 0.07164, 0.6061, 0.07164, 0.3039, 0.08517, 0.3459, 0.08517, 0.3459, 0.07164, 0.3039, 0.07164, 0.5541, 0.08517, 0.5, 0.08517, 0.5, 0.07164, 0.5541, 0.07164, 0.3459, 0.08517, 0.3939, 0.08517, 0.3939, 0.07164, 0.3459, 0.07164, 0.5, 0.08517, 0.4459, 0.08517, 0.4459, 0.07164, 0.5, 0.07164, 0.3939, 0.08517, 0.4459, 0.08517, 0.4459, 0.07164, 0.3939, 0.07164, 0.4459, 0.08517, 0.3939, 0.08517, 0.3939, 0.07164, 0.4459, 0.07164, 0.4459, 0.08517, 0.5, 0.08517, 0.5, 0.07164, 0.4459, 0.07164, 0.3939, 0.08517, 0.3459, 0.08517, 0.3459, 0.07164, 0.3939, 0.07164, 0.5, 0.08517, 0.5541, 0.08517, 0.5541, 0.07164, 0.5, 0.07164, 0.3459, 0.08517, 0.3039, 0.08517, 0.3039, 0.07164, 0.3459, 0.07164, 0.4528, 0.6059, 0.5, 0.6105, 0.5, 0.646, 0.4459, 0.6407, 0.4075, 0.5921, 0.4528, 0.6059, 0.4459, 0.6407, 0.3939, 0.6249, 0.3657, 0.5698, 0.4075, 0.5921, 0.3939, 0.6249, 0.3459, 0.5993, 0.329, 0.5397, 0.3657, 0.5698, 0.3459, 0.5993, 0.3039, 0.5648, 0.299, 0.5031, 0.329, 0.5397, 0.3039, 0.5648, 0.2694, 0.5228, 0.2766, 0.4613, 0.299, 0.5031, 0.2694, 0.5228, 0.2438, 0.4749, 0.2629, 0.4159, 0.2766, 0.4613, 0.2438, 0.4749, 0.228, 0.4228, 0.2582, 0.3687, 0.2629, 0.4159, 0.228, 0.4228, 0.2227, 0.3687, 0.2629, 0.3216, 0.2582, 0.3687, 0.2227, 0.3687, 0.228, 0.3146, 0.2766, 0.2762, 0.2629, 0.3216, 0.228, 0.3146, 0.2438, 0.2626, 0.299, 0.2344, 0.2766, 0.2762, 0.2438, 0.2626, 0.2694, 0.2147, 0.329, 0.1978, 0.299, 0.2344, 0.2694, 0.2147, 0.3039, 0.1727, 0.3657, 0.1677, 0.329, 0.1978, 0.3039, 0.1727, 0.3459, 0.1382, 0.4075, 0.1454, 0.3657, 0.1677, 0.3459, 0.1382, 0.3939, 0.1126, 0.4528, 0.1316, 0.4075, 0.1454, 0.3939, 0.1126, 0.4459, 0.09678, 0.5, 0.127, 0.4528, 0.1316, 0.4459, 0.09678, 0.5, 0.09145, 0.5472, 0.1316, 0.5, 0.127, 0.5, 0.09145, 0.5541, 0.09678, 0.5925, 0.1454, 0.5472, 0.1316, 0.5541, 0.09678, 0.6061, 0.1126, 0.6343, 0.1677, 0.5925, 0.1454, 0.6061, 0.1126, 0.6541, 0.1382, 0.671, 0.1978, 0.6343, 0.1677, 0.6541, 0.1382, 0.6961, 0.1727, 0.701, 0.2344, 0.671, 0.1978, 0.6961, 0.1727, 0.7306, 0.2147, 0.7234, 0.2762, 0.701, 0.2344, 0.7306, 0.2147, 0.7562, 0.2626, 0.7371, 0.3216, 0.7234, 0.2762, 0.7562, 0.2626, 0.772, 0.3146, 0.7418, 0.3687, 0.7371, 0.3216, 0.772, 0.3146, 0.7773, 0.3687, 0.7371, 0.4159, 0.7418, 0.3687, 0.7773, 0.3687, 0.772, 0.4228, 0.7234, 0.4613, 0.7371, 0.4159, 0.772, 0.4228, 0.7562, 0.4749, 0.701, 0.5031, 0.7234, 0.4613, 0.7562, 0.4749, 0.7306, 0.5228, 0.671, 0.5397, 0.701, 0.5031, 0.7306, 0.5228, 0.6961, 0.5648, 0.6343, 0.5698, 0.671, 0.5397, 0.6961, 0.5648, 0.6541, 0.5993, 0.5925, 0.5921, 0.6343, 0.5698, 0.6541, 0.5993, 0.6061, 0.6249, 0.5472, 0.6059, 0.5925, 0.5921, 0.6061, 0.6249, 0.5541, 0.6407, 0.5, 0.6105, 0.5472, 0.6059, 0.5541, 0.6407, 0.5, 0.646, 0.4483, 0.6285, 0.3986, 0.6135, 0.3528, 0.589, 0.3127, 0.556, 0.2798, 0.5159, 0.2553, 0.4701, 0.2402, 0.4204, 0.2351, 0.3687, 0.2402, 0.3171, 0.2553, 0.2674, 0.2798, 0.2216, 0.3127, 0.1814, 0.3528, 0.1485, 0.3986, 0.124, 0.4483, 0.109, 0.5, 0.1039, 0.5517, 0.109, 0.6014, 0.124, 0.6472, 0.1485, 0.6873, 0.1814, 0.7202, 0.2216, 0.7447, 0.2674, 0.7598, 0.3171, 0.7649, 0.3687, 0.7598, 0.4204, 0.7447, 0.4701, 0.7202, 0.5159, 0.6873, 0.556, 0.6472, 0.589, 0.6014, 0.6135, 0.5517, 0.6285, 0.5, 0.6336, 0.4075, 0.07164, 0.4528, 0.07164, 0.4483, 0.1148, 0.3986, 0.1148, 0.4528, 0.07164, 0.4075, 0.07164, 0.3986, 0.1148, 0.4483, 0.1148, 0.671, 0.07164, 0.6343, 0.07164, 0.6472, 0.1148, 0.6873, 0.1148, 0.4528, 0.07164, 0.5, 0.07164, 0.5, 0.1148, 0.4483, 0.1148, 0.4075, 0.07164, 0.3657, 0.07164, 0.3528, 0.1148, 0.3986, 0.1148, 0.6343, 0.07164, 0.5925, 0.07164, 0.6014, 0.1148, 0.6472, 0.1148, 0.5, 0.07164, 0.5472, 0.07164, 0.5517, 0.1148, 0.5, 0.1148, 0.3657, 0.07164, 0.329, 0.07164, 0.3127, 0.1148, 0.3528, 0.1148, 0.5925, 0.07164, 0.5472, 0.07164, 0.5517, 0.1148, 0.6014, 0.1148, 0.5472, 0.07164, 0.5925, 0.07164, 0.6014, 0.1148, 0.5517, 0.1148, 0.671, 0.07164, 0.6343, 0.07164, 0.6472, 0.1148, 0.6873, 0.1148, 0.5472, 0.07164, 0.5, 0.07164, 0.5, 0.1148, 0.5517, 0.1148, 0.5925, 0.07164, 0.6343, 0.07164, 0.6472, 0.1148, 0.6014, 0.1148, 0.6343, 0.07164, 0.5925, 0.07164, 0.6014, 0.1148, 0.6472, 0.1148, 0.6343, 0.07164, 0.671, 0.07164, 0.6873, 0.1148, 0.6472, 0.1148, 0.5925, 0.07164, 0.5472, 0.07164, 0.5517, 0.1148, 0.6014, 0.1148, 0.329, 0.07164, 0.3657, 0.07164, 0.3528, 0.1148, 0.3127, 0.1148, 0.5472, 0.07164, 0.5, 0.07164, 0.5, 0.1148, 0.5517, 0.1148, 0.3657, 0.07164, 0.4075, 0.07164, 0.3986, 0.1148, 0.3528, 0.1148, 0.5, 0.07164, 0.4528, 0.07164, 0.4483, 0.1148, 0.5, 0.1148, 0.4075, 0.07164, 0.4528, 0.07164, 0.4483, 0.1148, 0.3986, 0.1148, 0.4528, 0.07164, 0.4075, 0.07164, 0.3986, 0.1148, 0.4483, 0.1148, 0.4528, 0.07164, 0.5, 0.07164, 0.5, 0.1148, 0.4483, 0.1148, 0.4075, 0.07164, 0.3657, 0.07164, 0.3528, 0.1148, 0.3986, 0.1148, 0.5, 0.07164, 0.5472, 0.07164, 0.5517, 0.1148, 0.5, 0.1148, 0.3657, 0.07164, 0.329, 0.07164, 0.3127, 0.1148, 0.3528, 0.1148, 0.5472, 0.07164, 0.5925, 0.07164, 0.6014, 0.1148, 0.5517, 0.1148, 0.329, 0.07164, 0.3657, 0.07164, 0.3528, 0.1148, 0.3127, 0.1148, 0.5925, 0.07164, 0.6343, 0.07164, 0.6472, 0.1148, 0.6014, 0.1148, 0.3657, 0.07164, 0.4075, 0.07164, 0.3986, 0.1148, 0.3528, 0.1148, 0.5, 0.07164, 0.4528, 0.07164, 0.4483, 0.1148, 0.5, 0.1148, 0.5, 0.05606, 0.4281, 0.05606, 0.4422, 0.1301, 0.5, 0.1301, 0.4281, 0.05606, 0.5, 0.05606, 0.5, 0.1301, 0.4422, 0.1301, 0.5, 0.05606, 0.5719, 0.05606, 0.5578, 0.1301, 0.5, 0.1301, 0.5719, 0.05606, 0.5, 0.05606, 0.5, 0.1301, 0.5578, 0.1301, 0.5719, 0.05606, 0.5, 0.05606, 0.5, 0.1301, 0.5578, 0.1301, 0.5, 0.05606, 0.4281, 0.05606, 0.4422, 0.1301, 0.5, 0.1301, 0.4281, 0.05606, 0.5, 0.05606, 0.5, 0.1301, 0.4422, 0.1301, 0.5, 0.05606, 0.5719, 0.05606, 0.5578, 0.1301, 0.5, 0.1301, 0.7904, 0.08517, 0.8617, 0.05556, 0.8617, 0.05606, 0.7904, 0.1301, 0.5, 0.05556, 0.5719, 0.05556, 0.5719, 0.05606, 0.5, 0.05606, 0.8617, 0.05556, 0.7904, 0.08517, 0.7904, 0.1301, 0.8617, 0.05606, 0.5719, 0.05556, 0.5, 0.05556, 0.5, 0.05606, 0.5719, 0.05606, 0.5, 0.05556, 0.5719, 0.05556, 0.5719, 0.05606, 0.5, 0.05606, 0.5, 0.08517, 0.5578, 0.08517, 0.5578, 0.1301, 0.5, 0.1301, 0.4422, 0.08517, 0.5, 0.08517, 0.5, 0.1301, 0.4422, 0.1301, 0.5, 0.08517, 0.4422, 0.08517, 0.4422, 0.1301, 0.5, 0.1301, 0.1383, 0.05556, 0.2096, 0.08517, 0.2096, 0.1301, 0.1383, 0.05606, 0.4422, 0.08517, 0.5, 0.08517, 0.5, 0.1301, 0.4422, 0.1301, 0.5, 0.08517, 0.4422, 0.08517, 0.4422, 0.1301, 0.5, 0.1301, 0.2096, 0.08517, 0.1383, 0.05556, 0.1383, 0.05606, 0.2096, 0.1301, 0.5578, 0.08517, 0.5, 0.08517, 0.5, 0.1301, 0.5578, 0.1301, 0.5, 0.08517, 0.5578, 0.08517, 0.5578, 0.1301, 0.5, 0.1301, 0.5578, 0.08517, 0.5, 0.08517, 0.5, 0.1301, 0.5578, 0.1301, 0.2096, 0.08517, 0.1383, 0.05556, 0.1383, 0.05606, 0.2096, 0.1301, 0.7607, 0.6397, 0.7049, 0.6397, 0.7049, 0.6989, 0.7607, 0.6989, 0.7462, 0.7285, 0.7462, 0.6693, 0.5746, 0.8823, 0.5746, 0.9415, 0.7049, 0.6397, 0.7607, 0.6397, 0.7607, 0.6989, 0.7049, 0.6989, 0.7462, 0.2042, 0.7094, 0.1594, 0.5635, 0.3053, 0.5746, 0.3189, 0.7462, 0.6693, 0.8066, 0.6397, 0.8066, 0.6989, 0.7462, 0.7285, 0.2393, 0.6397, 0.2951, 0.6397, 0.2951, 0.6989, 0.2393, 0.6989, 0.2906, 0.5781, 0.2538, 0.5332, 0.4254, 0.4186, 0.4365, 0.4322, 0.8066, 0.6397, 0.7462, 0.6693, 0.7462, 0.7285, 0.8066, 0.6989, 0.8066, 0.05556, 0.7462, 0.08517, 0.7462, 0.6693, 0.8066, 0.6397, 0.6645, 0.08517, 0.7094, 0.08517, 0.7094, 0.6693, 0.6645, 0.6693, 0.7094, 0.08517, 0.6645, 0.08517, 0.6645, 0.6693, 0.7094, 0.6693, 0.1934, 0.05556, 0.2538, 0.08517, 0.2538, 0.6693, 0.1934, 0.6397, 0.3355, 0.08517, 0.2906, 0.08517, 0.2906, 0.6693, 0.3355, 0.6693, 0.7094, 0.08517, 0.6645, 0.08517, 0.6645, 0.6693, 0.7094, 0.6693, 0.3355, 0.08517, 0.2906, 0.08517, 0.2906, 0.6693, 0.3355, 0.6693, 0.1934, 0.05556, 0.2538, 0.08517, 0.2538, 0.6693, 0.1934, 0.6397, 0.2538, 0.08517, 0.1934, 0.05556, 0.1934, 0.6397, 0.2538, 0.6693, 0.6645, 0.08517, 0.7094, 0.08517, 0.7094, 0.6693, 0.6645, 0.6693, 0.7462, 0.08517, 0.8066, 0.05556, 0.8066, 0.6397, 0.7462, 0.6693, 0.2951, 0.05556, 0.2393, 0.05556, 0.2393, 0.6397, 0.2951, 0.6397, 0.2951, 0.05556, 0.2393, 0.05556, 0.2393, 0.6397, 0.2951, 0.6397, 0.7607, 0.05556, 0.7049, 0.05556, 0.7049, 0.6397, 0.7607, 0.6397, 0.2538, 0.08517, 0.1934, 0.05556, 0.1934, 0.6397, 0.2538, 0.6693, 0.7049, 0.05556, 0.7607, 0.05556, 0.7607, 0.6397, 0.7049, 0.6397, 0.8066, 0.5736, 0.7607, 0.6295, 0.7094, 0.5781, 0.7462, 0.5332, 0.7607, 0.6295, 0.7049, 0.6753, 0.6645, 0.6149, 0.7094, 0.5781, 0.2951, 0.6753, 0.2393, 0.6295, 0.2906, 0.5781, 0.3355, 0.6149, 0.2393, 0.6295, 0.1934, 0.5736, 0.2538, 0.5332, 0.2906, 0.5781, 0.7049, 0.06214, 0.7607, 0.108, 0.7094, 0.1594, 0.6645, 0.1225, 0.7607, 0.108, 0.8066, 0.1639, 0.7462, 0.2042, 0.7094, 0.1594, 0.1934, 0.1639, 0.2393, 0.108, 0.2906, 0.1594, 0.2538, 0.2042, 0.2393, 0.108, 0.2951, 0.06214, 0.3355, 0.1225, 0.2906, 0.1594, 0.1934, 0.6397, 0.2538, 0.6693, 0.2538, 0.7285, 0.1934, 0.6989, 0.2951, 0.6397, 0.2393, 0.6397, 0.2393, 0.6989, 0.2951, 0.6989, 0.2538, 0.6693, 0.2538, 0.7285, 0.4254, 0.9415, 0.4254, 0.8823, 0.7462, 0.6693, 0.7462, 0.7285, 0.5746, 0.9415, 0.5746, 0.8823, 0.2538, 0.6693, 0.1934, 0.6397, 0.1934, 0.6989, 0.2538, 0.7285, 0.7607, 0.6397, 0.7049, 0.6397, 0.7049, 0.6989, 0.7607, 0.6989, 0.7462, 0.6693, 0.8066, 0.6397, 0.8066, 0.6989, 0.7462, 0.7285, 0.7462, 0.7285, 0.7462, 0.6693, 0.5746, 0.8823, 0.5746, 0.9415, 0.2951, 0.6397, 0.2393, 0.6397, 0.2393, 0.6989, 0.2951, 0.6989, 0.1934, 0.6397, 0.2538, 0.6693, 0.2538, 0.7285, 0.1934, 0.6989, 0.7094, 0.1594, 0.6645, 0.1225, 0.5499, 0.2941, 0.5635, 0.3053, 0.8066, 0.6397, 0.7462, 0.6693, 0.7462, 0.7285, 0.8066, 0.6989, 0.2393, 0.6397, 0.2951, 0.6397, 0.2951, 0.6989, 0.2393, 0.6989, 0.3355, 0.6149, 0.2906, 0.5781, 0.4365, 0.4322, 0.4501, 0.4434, 0.2538, 0.6693, 0.1934, 0.6397, 0.1934, 0.6989, 0.2538, 0.7285, 0.7049, 0.6397, 0.7607, 0.6397, 0.7607, 0.6989, 0.7049, 0.6989, 0.5635, 0.8823, 0.5499, 0.8823, 0.5499, 0.9415, 0.5635, 0.9415, 0.4501, 0.8823, 0.4365, 0.8823, 0.4365, 0.9415, 0.4501, 0.9415, 0.5635, 0.8823, 0.5499, 0.8823, 0.5499, 0.9415, 0.5635, 0.9415, 0.5499, 0.8823, 0.5635, 0.8823, 0.5635, 0.9415, 0.5499, 0.9415, 0.4365, 0.8823, 0.4501, 0.8823, 0.4501, 0.9415, 0.4365, 0.9415, 0.5499, 0.8823, 0.5635, 0.8823, 0.5635, 0.9415, 0.5499, 0.9415, 0.4365, 0.8823, 0.4501, 0.8823, 0.4501, 0.9415, 0.4365, 0.9415, 0.4501, 0.8823, 0.4365, 0.8823, 0.4365, 0.9415, 0.4501, 0.9415, 0.2538, 0.6693, 0.2538, 0.7285, 0.4254, 0.9415, 0.4254, 0.8823, 0.2538, 0.2042, 0.2906, 0.1594, 0.4365, 0.3053, 0.4254, 0.3189, 0.7094, 0.5781, 0.7462, 0.5332, 0.5746, 0.4186, 0.5635, 0.4322, 0.2906, 0.1594, 0.3355, 0.1225, 0.4501, 0.2941, 0.4365, 0.3053, 0.6645, 0.6149, 0.7094, 0.5781, 0.5635, 0.4322, 0.5499, 0.4434, 0.2906, 0.5781, 0.3355, 0.6149, 0.4501, 0.4434, 0.4365, 0.4322, 0.6645, 0.1225, 0.7094, 0.1594, 0.5635, 0.3053, 0.5499, 0.2941, 0.7462, 0.6693, 0.7462, 0.7285, 0.5746, 0.9415, 0.5746, 0.8823, 0.2538, 0.5332, 0.2906, 0.5781, 0.4365, 0.4322, 0.4254, 0.4186, 0.7094, 0.1594, 0.7462, 0.2042, 0.5746, 0.3189, 0.5635, 0.3053, 0.2906, 0.1594, 0.2538, 0.2042, 0.4254, 0.3189, 0.4365, 0.3053, 0.7462, 0.5332, 0.7094, 0.5781, 0.5635, 0.4322, 0.5746, 0.4186, 0.2538, 0.7285, 0.2538, 0.6693, 0.4254, 0.8823, 0.4254, 0.9415, 0.2538, 0.7285, 0.2538, 0.6693, 0.4254, 0.8823, 0.4254, 0.9415, 0.3355, 0.1225, 0.2906, 0.1594, 0.4365, 0.3053, 0.4501, 0.2941, 0.7094, 0.5781, 0.6645, 0.6149, 0.5499, 0.4434, 0.5635, 0.4322, 0.4585, 0.7785, 0.4789, 0.7785, 0.5, 0.633, 0.5, 0.7785, 0.5, 0.9952, 0.5285, 0.9952, 0.5211, 0.7785, 0.4398, 0.7785, 0.4585, 0.7785, 0.5, 0.633, 0.5211, 0.7785, 0.5285, 0.9952, 0.556, 0.9952, 0.5415, 0.7785, 0.4234, 0.7785, 0.4398, 0.7785, 0.5, 0.633, 0.5415, 0.7785, 0.556, 0.9952, 0.5812, 0.9952, 0.5602, 0.7785, 0.5602, 0.7785, 0.5766, 0.7785, 0.5, 0.633, 0.5602, 0.7785, 0.5812, 0.9952, 0.6034, 0.9952, 0.5766, 0.7785, 0.5415, 0.7785, 0.5602, 0.7785, 0.5, 0.633, 0.5766, 0.7785, 0.6034, 0.9952, 0.5812, 0.9952, 0.5602, 0.7785, 0.5211, 0.7785, 0.5415, 0.7785, 0.5, 0.633, 0.5602, 0.7785, 0.5812, 0.9952, 0.556, 0.9952, 0.5415, 0.7785, 0.5, 0.7785, 0.5211, 0.7785, 0.5, 0.633, 0.5415, 0.7785, 0.556, 0.9952, 0.5285, 0.9952, 0.5211, 0.7785, 0.4789, 0.7785, 0.5, 0.7785, 0.5, 0.633, 0.5211, 0.7785, 0.5285, 0.9952, 0.5, 0.9952, 0.5, 0.7785, 0.4585, 0.7785, 0.4789, 0.7785, 0.5, 0.633, 0.5, 0.7785, 0.5, 0.9952, 0.4715, 0.9952, 0.4789, 0.7785, 0.4398, 0.7785, 0.4585, 0.7785, 0.5, 0.633, 0.4789, 0.7785, 0.4715, 0.9952, 0.444, 0.9952, 0.4585, 0.7785, 0.4234, 0.7785, 0.4398, 0.7785, 0.5, 0.633, 0.4585, 0.7785, 0.444, 0.9952, 0.4188, 0.9952, 0.4398, 0.7785, 0.4398, 0.7785, 0.4234, 0.7785, 0.5, 0.633, 0.4398, 0.7785, 0.4188, 0.9952, 0.3966, 0.9952, 0.4234, 0.7785, 0.4585, 0.7785, 0.4398, 0.7785, 0.5, 0.633, 0.5766, 0.7785, 0.6034, 0.9952, 0.5812, 0.9952, 0.5602, 0.7785, 0.4789, 0.7785, 0.4585, 0.7785, 0.5, 0.633, 0.5602, 0.7785, 0.5812, 0.9952, 0.556, 0.9952, 0.5415, 0.7785, 0.5, 0.7785, 0.4789, 0.7785, 0.5, 0.633, 0.5415, 0.7785, 0.556, 0.9952, 0.5285, 0.9952, 0.5211, 0.7785, 0.5211, 0.7785, 0.5, 0.7785, 0.5, 0.633, 0.5211, 0.7785, 0.5285, 0.9952, 0.5, 0.9952, 0.5, 0.7785, 0.5415, 0.7785, 0.5211, 0.7785, 0.5, 0.633, 0.5, 0.7785, 0.5, 0.9952, 0.4715, 0.9952, 0.4789, 0.7785, 0.5602, 0.7785, 0.5415, 0.7785, 0.5, 0.633, 0.4789, 0.7785, 0.4715, 0.9952, 0.444, 0.9952, 0.4585, 0.7785, 0.5766, 0.7785, 0.5602, 0.7785, 0.5, 0.633, 0.4585, 0.7785, 0.444, 0.9952, 0.4188, 0.9952, 0.4398, 0.7785, 0.4398, 0.7785, 0.4234, 0.7785, 0.5, 0.633, 0.4398, 0.7785, 0.4188, 0.9952, 0.3966, 0.9952, 0.4234, 0.7785, 0.4585, 0.7785, 0.4398, 0.7785, 0.5, 0.633, 0.4234, 0.7785, 0.3966, 0.9952, 0.4188, 0.9952, 0.4398, 0.7785, 0.4789, 0.7785, 0.4585, 0.7785, 0.5, 0.633, 0.4398, 0.7785, 0.4188, 0.9952, 0.444, 0.9952, 0.4585, 0.7785, 0.5, 0.7785, 0.4789, 0.7785, 0.5, 0.633, 0.4585, 0.7785, 0.444, 0.9952, 0.4715, 0.9952, 0.4789, 0.7785, 0.5211, 0.7785, 0.5, 0.7785, 0.5, 0.633, 0.4789, 0.7785, 0.4715, 0.9952, 0.5, 0.9952, 0.5, 0.7785, 0.5415, 0.7785, 0.5211, 0.7785, 0.5, 0.633, 0.5, 0.7785, 0.5, 0.9952, 0.5285, 0.9952, 0.5211, 0.7785, 0.5602, 0.7785, 0.5415, 0.7785, 0.5, 0.633, 0.5211, 0.7785, 0.5285, 0.9952, 0.556, 0.9952, 0.5415, 0.7785, 0.5766, 0.7785, 0.5602, 0.7785, 0.5, 0.633, 0.5415, 0.7785, 0.556, 0.9952, 0.5812, 0.9952, 0.5602, 0.7785, 0.5602, 0.7785, 0.5766, 0.7785, 0.5, 0.633, 0.5602, 0.7785, 0.5812, 0.9952, 0.6034, 0.9952, 0.5766, 0.7785, 0.5415, 0.7785, 0.5602, 0.7785, 0.5, 0.633, 0.4234, 0.7785, 0.3966, 0.9952, 0.4188, 0.9952, 0.4398, 0.7785, 0.5211, 0.7785, 0.5415, 0.7785, 0.5, 0.633, 0.4398, 0.7785, 0.4188, 0.9952, 0.444, 0.9952, 0.4585, 0.7785, 0.5285, 0.5121, 0.5, 0.5149, 0.4715, 0.5121, 0.444, 0.5038, 0.4188, 0.4903, 0.3966, 0.4721, 0.3784, 0.45, 0.3649, 0.4247, 0.3566, 0.3973, 0.3538, 0.3687, 0.3566, 0.3402, 0.3649, 0.3128, 0.3784, 0.2875, 0.3966, 0.2654, 0.4188, 0.2472, 0.444, 0.2337, 0.4715, 0.2253, 0.5, 0.2225, 0.5285, 0.2253, 0.556, 0.2337, 0.5812, 0.2472, 0.6034, 0.2654, 0.6216, 0.2875, 0.6351, 0.3128, 0.6434, 0.3402, 0.6462, 0.3687, 0.6434, 0.3973, 0.6351, 0.4247, 0.6216, 0.45, 0.6034, 0.4721, 0.5812, 0.4903, 0.556, 0.5038, 0.5, 0.7785, 0.5211, 0.7785, 0.5, 0.633, 0.4585, 0.7785, 0.444, 0.9952, 0.4715, 0.9952, 0.4789, 0.7785, 0.4789, 0.7785, 0.5, 0.7785, 0.5, 0.633, 0.4789, 0.7785, 0.4715, 0.9952, 0.5, 0.9952, 0.5, 0.7785])
me_circle_001.materials.append(mat_main)
me_circle_001.materials.append(mat_secondary)
me_circle_001.materials.append(mat_third)
me_circle_001.update()

# ---- objects
ob_spawner = bpy.data.objects.new('Spawner', me_circle_001)

# ---- transforms, parenting, visibility, modifiers, constraints
ob_spawner.location = (0.0, 0.0, 0.0)

# ---- collection membership
col_collection.objects.link(ob_spawner)

# ---- scene / render settings (as saved in the file)
scene.frame_start = 1; scene.frame_end = 250; scene.frame_set(1)
scene.render.engine = 'BLENDER_EEVEE_NEXT'
scene.cycles.sampling_pattern = 'TABULATED_SOBOL'
scene.cycles.use_light_tree = False
scene.view_settings.view_transform = 'Filmic'
bpy.context.view_layer.update()

# ---- added for rendering (the .blend has no active camera and no usable light): camera, sun
cam_auto = bpy.data.cameras.new('AutoCamera')
cam_auto.lens = 50.0
cam_auto.sensor_width = 36.0
cam_auto.clip_end = 1000.0
ob_auto_camera = bpy.data.objects.new('AutoCamera', cam_auto)
scene.collection.objects.link(ob_auto_camera)
ob_auto_camera.location = (4.38637, -5.26364, 5.0957)
ob_auto_camera.rotation_euler = (1.09748, -7.21219e-08, 0.694738)
scene.camera = ob_auto_camera
light_auto_sun = bpy.data.lights.new('AutoSun', 'SUN')
light_auto_sun.energy = 3.0
light_auto_sun.angle = 0.0523599
ob_auto_sun = bpy.data.objects.new('AutoSun', light_auto_sun)
scene.collection.objects.link(ob_auto_sun)
ob_auto_sun.rotation_euler = (0.872665, 0.174533, 0.523599)
bpy.context.view_layer.update()
